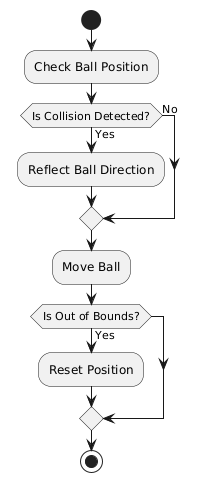

The diagram above was rendered by PlantUML. Its source (embedded in the PNG):
@startuml
start
:Check Ball Position;
if (Is Collision Detected?) then (Yes)
  :Reflect Ball Direction;
else (No)
endif
:Move Ball;
if (Is Out of Bounds?) then (Yes)
  :Reset Position;
endif
stop
@enduml